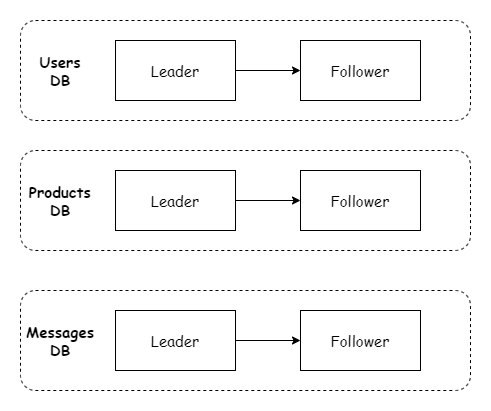

The diagram above was exported from draw.io. Its source (the exported page's mxGraphModel, read from the mxfile embedded in the PNG):
<mxGraphModel dx="1376" dy="781" grid="1" gridSize="10" guides="1" tooltips="1" connect="1" arrows="1" fold="1" page="1" pageScale="1" pageWidth="850" pageHeight="1100" math="0" shadow="0">
  <root>
    <mxCell id="0" />
    <mxCell id="1" parent="0" />
    <mxCell id="20" value="" style="rounded=0;whiteSpace=wrap;html=1;dashed=1;fontFamily=Comic Sans MS;fontSize=15;strokeColor=none;" vertex="1" parent="1">
      <mxGeometry x="190" y="90" width="490" height="410" as="geometry" />
    </mxCell>
    <mxCell id="7" value="" style="rounded=1;whiteSpace=wrap;html=1;dashed=1;fontFamily=Comic Sans MS;fontSize=15;" vertex="1" parent="1">
      <mxGeometry x="210" y="110" width="450" height="100" as="geometry" />
    </mxCell>
    <mxCell id="2" value="Leader" style="rounded=0;whiteSpace=wrap;html=1;fontFamily=Comic Sans MS;fontSize=15;" vertex="1" parent="1">
      <mxGeometry x="305" y="130" width="120" height="60" as="geometry" />
    </mxCell>
    <mxCell id="3" value="Follower" style="rounded=0;whiteSpace=wrap;html=1;fontFamily=Comic Sans MS;fontSize=15;" vertex="1" parent="1">
      <mxGeometry x="490" y="130" width="120" height="60" as="geometry" />
    </mxCell>
    <mxCell id="4" value="" style="endArrow=classic;html=1;exitX=1;exitY=0.5;exitDx=0;exitDy=0;entryX=0;entryY=0.5;entryDx=0;entryDy=0;fontFamily=Comic Sans MS;fontSize=15;" edge="1" parent="1" source="2" target="3">
      <mxGeometry width="50" height="50" relative="1" as="geometry">
        <mxPoint x="440" y="280" as="sourcePoint" />
        <mxPoint x="490" y="230" as="targetPoint" />
      </mxGeometry>
    </mxCell>
    <mxCell id="8" value="&lt;b&gt;Users DB&lt;/b&gt;" style="text;html=1;strokeColor=none;fillColor=none;align=center;verticalAlign=middle;whiteSpace=wrap;rounded=0;dashed=1;fontFamily=Comic Sans MS;fontSize=15;" vertex="1" parent="1">
      <mxGeometry x="220" y="150" width="60" height="20" as="geometry" />
    </mxCell>
    <mxCell id="9" value="" style="rounded=1;whiteSpace=wrap;html=1;dashed=1;fontFamily=Comic Sans MS;fontSize=15;" vertex="1" parent="1">
      <mxGeometry x="210" y="240" width="450" height="100" as="geometry" />
    </mxCell>
    <mxCell id="10" value="Leader" style="rounded=0;whiteSpace=wrap;html=1;fontFamily=Comic Sans MS;fontSize=15;" vertex="1" parent="1">
      <mxGeometry x="305" y="260" width="120" height="60" as="geometry" />
    </mxCell>
    <mxCell id="11" value="Follower" style="rounded=0;whiteSpace=wrap;html=1;fontFamily=Comic Sans MS;fontSize=15;" vertex="1" parent="1">
      <mxGeometry x="490" y="260" width="120" height="60" as="geometry" />
    </mxCell>
    <mxCell id="12" value="" style="endArrow=classic;html=1;exitX=1;exitY=0.5;exitDx=0;exitDy=0;entryX=0;entryY=0.5;entryDx=0;entryDy=0;fontFamily=Comic Sans MS;fontSize=15;" edge="1" parent="1" source="10" target="11">
      <mxGeometry width="50" height="50" relative="1" as="geometry">
        <mxPoint x="440" y="410" as="sourcePoint" />
        <mxPoint x="490" y="360" as="targetPoint" />
      </mxGeometry>
    </mxCell>
    <mxCell id="13" value="&lt;b&gt;Products DB&lt;/b&gt;" style="text;html=1;strokeColor=none;fillColor=none;align=center;verticalAlign=middle;whiteSpace=wrap;rounded=0;dashed=1;fontFamily=Comic Sans MS;fontSize=15;" vertex="1" parent="1">
      <mxGeometry x="220" y="280" width="60" height="20" as="geometry" />
    </mxCell>
    <mxCell id="14" value="" style="rounded=1;whiteSpace=wrap;html=1;dashed=1;fontFamily=Comic Sans MS;fontSize=15;" vertex="1" parent="1">
      <mxGeometry x="210" y="380" width="450" height="100" as="geometry" />
    </mxCell>
    <mxCell id="15" value="Leader" style="rounded=0;whiteSpace=wrap;html=1;fontFamily=Comic Sans MS;fontSize=15;" vertex="1" parent="1">
      <mxGeometry x="305" y="400" width="120" height="60" as="geometry" />
    </mxCell>
    <mxCell id="16" value="Follower" style="rounded=0;whiteSpace=wrap;html=1;fontFamily=Comic Sans MS;fontSize=15;" vertex="1" parent="1">
      <mxGeometry x="490" y="400" width="120" height="60" as="geometry" />
    </mxCell>
    <mxCell id="17" value="" style="endArrow=classic;html=1;exitX=1;exitY=0.5;exitDx=0;exitDy=0;entryX=0;entryY=0.5;entryDx=0;entryDy=0;fontFamily=Comic Sans MS;fontSize=15;" edge="1" parent="1" source="15" target="16">
      <mxGeometry width="50" height="50" relative="1" as="geometry">
        <mxPoint x="440" y="550" as="sourcePoint" />
        <mxPoint x="490" y="500" as="targetPoint" />
      </mxGeometry>
    </mxCell>
    <mxCell id="18" value="&lt;b&gt;Messages DB&lt;/b&gt;" style="text;html=1;strokeColor=none;fillColor=none;align=center;verticalAlign=middle;whiteSpace=wrap;rounded=0;dashed=1;fontFamily=Comic Sans MS;fontSize=15;" vertex="1" parent="1">
      <mxGeometry x="220" y="420" width="60" height="20" as="geometry" />
    </mxCell>
  </root>
</mxGraphModel>